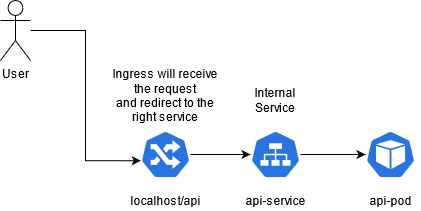

The diagram above was exported from draw.io. Its source (the exported page's mxGraphModel, read from the mxfile embedded in the PNG):
<mxGraphModel dx="1422" dy="780" grid="1" gridSize="10" guides="1" tooltips="1" connect="1" arrows="1" fold="1" page="1" pageScale="1" pageWidth="850" pageHeight="1100" math="0" shadow="0">
  <root>
    <mxCell id="0" />
    <mxCell id="1" parent="0" />
    <mxCell id="3K2fKtA7wPMBkAxDD4Lz-3" value="" style="edgeStyle=orthogonalEdgeStyle;rounded=0;orthogonalLoop=1;jettySize=auto;html=1;" edge="1" parent="1" source="3K2fKtA7wPMBkAxDD4Lz-1" target="3K2fKtA7wPMBkAxDD4Lz-2">
      <mxGeometry relative="1" as="geometry" />
    </mxCell>
    <mxCell id="3K2fKtA7wPMBkAxDD4Lz-1" value="" style="html=1;dashed=0;whitespace=wrap;fillColor=#2875E2;strokeColor=#ffffff;points=[[0.005,0.63,0],[0.1,0.2,0],[0.9,0.2,0],[0.5,0,0],[0.995,0.63,0],[0.72,0.99,0],[0.5,1,0],[0.28,0.99,0]];shape=mxgraph.kubernetes.icon;prIcon=ing" vertex="1" parent="1">
      <mxGeometry x="200" y="300" width="50" height="48" as="geometry" />
    </mxCell>
    <mxCell id="3K2fKtA7wPMBkAxDD4Lz-5" value="" style="edgeStyle=orthogonalEdgeStyle;rounded=0;orthogonalLoop=1;jettySize=auto;html=1;" edge="1" parent="1" source="3K2fKtA7wPMBkAxDD4Lz-2" target="3K2fKtA7wPMBkAxDD4Lz-4">
      <mxGeometry relative="1" as="geometry" />
    </mxCell>
    <mxCell id="3K2fKtA7wPMBkAxDD4Lz-2" value="" style="html=1;dashed=0;whitespace=wrap;fillColor=#2875E2;strokeColor=#ffffff;points=[[0.005,0.63,0],[0.1,0.2,0],[0.9,0.2,0],[0.5,0,0],[0.995,0.63,0],[0.72,0.99,0],[0.5,1,0],[0.28,0.99,0]];shape=mxgraph.kubernetes.icon;prIcon=svc" vertex="1" parent="1">
      <mxGeometry x="310" y="300" width="50" height="48" as="geometry" />
    </mxCell>
    <mxCell id="3K2fKtA7wPMBkAxDD4Lz-4" value="" style="html=1;dashed=0;whitespace=wrap;fillColor=#2875E2;strokeColor=#ffffff;points=[[0.005,0.63,0],[0.1,0.2,0],[0.9,0.2,0],[0.5,0,0],[0.995,0.63,0],[0.72,0.99,0],[0.5,1,0],[0.28,0.99,0]];shape=mxgraph.kubernetes.icon;prIcon=pod" vertex="1" parent="1">
      <mxGeometry x="425" y="300" width="50" height="48" as="geometry" />
    </mxCell>
    <mxCell id="3K2fKtA7wPMBkAxDD4Lz-7" value="localhost/api" style="text;html=1;align=center;verticalAlign=middle;resizable=0;points=[];autosize=1;strokeColor=none;" vertex="1" parent="1">
      <mxGeometry x="180" y="360" width="90" height="20" as="geometry" />
    </mxCell>
    <mxCell id="3K2fKtA7wPMBkAxDD4Lz-8" value="api-service" style="text;html=1;align=center;verticalAlign=middle;resizable=0;points=[];autosize=1;strokeColor=none;" vertex="1" parent="1">
      <mxGeometry x="295" y="360" width="80" height="20" as="geometry" />
    </mxCell>
    <mxCell id="3K2fKtA7wPMBkAxDD4Lz-9" value="api-pod" style="text;html=1;align=center;verticalAlign=middle;resizable=0;points=[];autosize=1;strokeColor=none;" vertex="1" parent="1">
      <mxGeometry x="420" y="360" width="60" height="20" as="geometry" />
    </mxCell>
    <mxCell id="3K2fKtA7wPMBkAxDD4Lz-10" value="Internal Service" style="text;html=1;strokeColor=none;fillColor=none;align=center;verticalAlign=middle;whiteSpace=wrap;rounded=0;" vertex="1" parent="1">
      <mxGeometry x="315" y="260" width="40" height="20" as="geometry" />
    </mxCell>
    <mxCell id="3K2fKtA7wPMBkAxDD4Lz-14" style="edgeStyle=orthogonalEdgeStyle;rounded=0;orthogonalLoop=1;jettySize=auto;html=1;entryX=0.005;entryY=0.63;entryDx=0;entryDy=0;entryPerimeter=0;" edge="1" parent="1" source="3K2fKtA7wPMBkAxDD4Lz-13" target="3K2fKtA7wPMBkAxDD4Lz-1">
      <mxGeometry relative="1" as="geometry" />
    </mxCell>
    <mxCell id="3K2fKtA7wPMBkAxDD4Lz-13" value="User" style="shape=umlActor;verticalLabelPosition=bottom;verticalAlign=top;html=1;outlineConnect=0;" vertex="1" parent="1">
      <mxGeometry x="60" y="170" width="30" height="60" as="geometry" />
    </mxCell>
    <mxCell id="3K2fKtA7wPMBkAxDD4Lz-20" value="&lt;div align=&quot;center&quot;&gt;Ingress will receive the request &lt;br&gt;&lt;/div&gt;&lt;div align=&quot;center&quot;&gt;and redirect to the right service&lt;/div&gt;&lt;div align=&quot;center&quot;&gt;&lt;br&gt;&lt;/div&gt;" style="text;whiteSpace=wrap;html=1;align=center;" vertex="1" parent="1">
      <mxGeometry x="170" y="230" width="110" height="80" as="geometry" />
    </mxCell>
  </root>
</mxGraphModel>